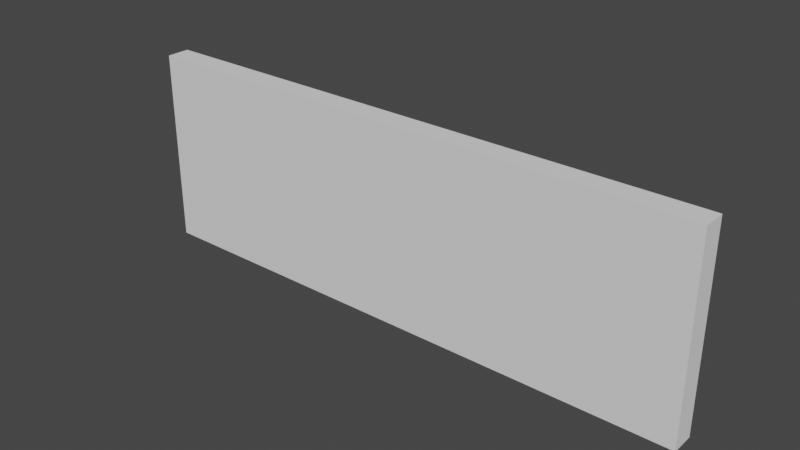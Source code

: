 # Source: flatWall.blend  (saved by Blender 3.4.6; exported with 4.5.12 LTS)
import bpy
from mathutils import Matrix  # noqa: F401  (used for matrix-valued properties, if any)

bpy.ops.wm.read_factory_settings(use_empty=True)
scene = bpy.context.scene
scene.name = 'Scene'

# ---- collections
col_collection = bpy.data.collections.new('Collection'); scene.collection.children.link(col_collection)

# ---- node groups
ng_auto_smooth = bpy.data.node_groups.new('Auto Smooth', 'GeometryNodeTree')
_s = ng_auto_smooth.interface.new_socket(name='Geometry', in_out='OUTPUT', socket_type='NodeSocketGeometry')
_s = ng_auto_smooth.interface.new_socket(name='Geometry', in_out='INPUT', socket_type='NodeSocketGeometry')
_s = ng_auto_smooth.interface.new_socket(name='Angle', in_out='INPUT', socket_type='NodeSocketFloat')
_s.subtype = 'ANGLE'
_s.min_value = 0.0
_s.max_value = 3.142
ng_auto_smooth.is_modifier = True
_N = ng_auto_smooth.nodes; _L = ng_auto_smooth.links
n0 = _N.new('NodeGroupOutput'); n0.name = 'Group Output'; n0.location = (480, -100)
n1 = _N.new('NodeGroupInput'); n1.name = 'Group Input'; n1.location = (-420, -300)
n2 = _N.new('NodeGroupInput'); n2.name = 'Group Input.001'; n2.location = (-60, -100)
n3 = _N.new('GeometryNodeSetShadeSmooth'); n3.name = 'Set Shade Smooth'; n3.location = (120, -100)
n3.domain = 'EDGE'
n4 = _N.new('GeometryNodeSetShadeSmooth'); n4.name = 'Set Shade Smooth.001'; n4.location = (300, -100)
n5 = _N.new('GeometryNodeInputMeshEdgeAngle'); n5.name = 'Edge Angle'; n5.location = (-420, -220)
n6 = _N.new('GeometryNodeInputEdgeSmooth'); n6.name = 'Is Edge Smooth'; n6.location = (-60, -160)
n7 = _N.new('GeometryNodeInputShadeSmooth'); n7.name = 'Is Face Smooth'; n7.location = (-240, -340)
n8 = _N.new('FunctionNodeBooleanMath'); n8.name = 'Boolean Math'; n8.location = (-60, -220)
n9 = _N.new('FunctionNodeCompare'); n9.name = 'Compare'; n9.location = (-240, -180)
n9.operation = 'LESS_EQUAL'
_L.new(n5.outputs[0], n9.inputs[0])
_L.new(n4.outputs[0], n0.inputs[0])
_L.new(n1.outputs[1], n9.inputs[1])
_L.new(n9.outputs[0], n8.inputs[0])
_L.new(n7.outputs[0], n8.inputs[1])
_L.new(n2.outputs[0], n3.inputs[0])
_L.new(n6.outputs[0], n3.inputs[1])
_L.new(n3.outputs[0], n4.inputs[0])
_L.new(n8.outputs[0], n3.inputs[2])
n0.is_active_output = True

# ---- world
world_world = bpy.data.worlds.new('World'); scene.world = world_world
world_world.use_nodes = True; world_world.node_tree.nodes.clear()
_N = world_world.node_tree.nodes; _L = world_world.node_tree.links
n0 = _N.new('ShaderNodeOutputWorld'); n0.name = 'World Output'; n0.location = (300, 300)
n1 = _N.new('ShaderNodeBackground'); n1.name = 'Background'; n1.location = (10, 300)
n1.inputs[0].default_value = (0.05088, 0.05088, 0.05088, 1.0)
_L.new(n1.outputs[0], n0.inputs[0])
n0.is_active_output = True
world_world.color = (0.05088, 0.05088, 0.05088)
world_world.use_sun_shadow = False
world_world.sun_shadow_jitter_overblur = 0.0

# ---- meshes
me_cube_004 = bpy.data.meshes.new('Cube.004')
me_cube_004.from_pydata([(-3.5, -0.1431, -0.2), (-3.5, -0.1431, 2.2), (-3.5, 0.1431, -0.2), (-3.5, 0.1431, 2.2), (3.5, -0.1431, -0.2), (3.5, -0.1431, 2.2), (3.5, 0.1431, -0.2), (3.5, 0.1431, 2.2)], [], [(0, 1, 3, 2), (2, 3, 7, 6), (6, 7, 5, 4), (4, 5, 1, 0), (2, 6, 4, 0), (7, 3, 1, 5)])
me_cube_004.polygons.foreach_set('use_smooth', [True] * 6)
_uv = me_cube_004.uv_layers.new(name='UVMap')
_uv.uv.foreach_set('vector', [0.375, 0.0, 0.625, 0.0, 0.625, 0.25, 0.375, 0.25, 0.375, 0.25, 0.625, 0.25, 0.625, 0.5, 0.375, 0.5, 0.375, 0.5, 0.625, 0.5, 0.625, 0.75, 0.375, 0.75, 0.375, 0.75, 0.625, 0.75, 0.625, 1.0, 0.375, 1.0, 0.125, 0.5, 0.375, 0.5, 0.375, 0.75, 0.125, 0.75, 0.625, 0.5, 0.875, 0.5, 0.875, 0.75, 0.625, 0.75])
me_cube_004.update()

# ---- objects
ob_wall = bpy.data.objects.new('wall', me_cube_004)

# ---- transforms, parenting, visibility, modifiers, constraints
ob_wall.location = (0.0, 0.0, 0.0)
_m = ob_wall.modifiers.new('Auto Smooth', 'NODES')
_m.node_group = ng_auto_smooth
_gi = [s.identifier for s in ng_auto_smooth.interface.items_tree if s.item_type == 'SOCKET' and s.in_out == 'INPUT']
_m[_gi[1]] = 0.5236  # Angle

# ---- collection membership
col_collection.objects.link(ob_wall)

# ---- scene / render settings (as saved in the file)
scene.frame_start = 1; scene.frame_end = 250; scene.frame_set(1)
scene.render.engine = 'BLENDER_EEVEE_NEXT'
scene.cycles.sampling_pattern = 'TABULATED_SOBOL'
scene.cycles.use_light_tree = False
scene.view_settings.view_transform = 'Filmic'
bpy.context.view_layer.update()

# ---- added for rendering (the .blend has no active camera and no usable light): camera, sun
cam_auto = bpy.data.cameras.new('AutoCamera')
cam_auto.lens = 50.0
cam_auto.sensor_width = 36.0
cam_auto.clip_end = 1000.0
ob_auto_camera = bpy.data.objects.new('AutoCamera', cam_auto)
scene.collection.objects.link(ob_auto_camera)
ob_auto_camera.location = (6.85178, -8.22214, 6.48143)
ob_auto_camera.rotation_euler = (1.09748, -7.21219e-08, 0.694738)
scene.camera = ob_auto_camera
light_auto_sun = bpy.data.lights.new('AutoSun', 'SUN')
light_auto_sun.energy = 3.0
light_auto_sun.angle = 0.0523599
ob_auto_sun = bpy.data.objects.new('AutoSun', light_auto_sun)
scene.collection.objects.link(ob_auto_sun)
ob_auto_sun.rotation_euler = (0.872665, 0.174533, 0.523599)
bpy.context.view_layer.update()
